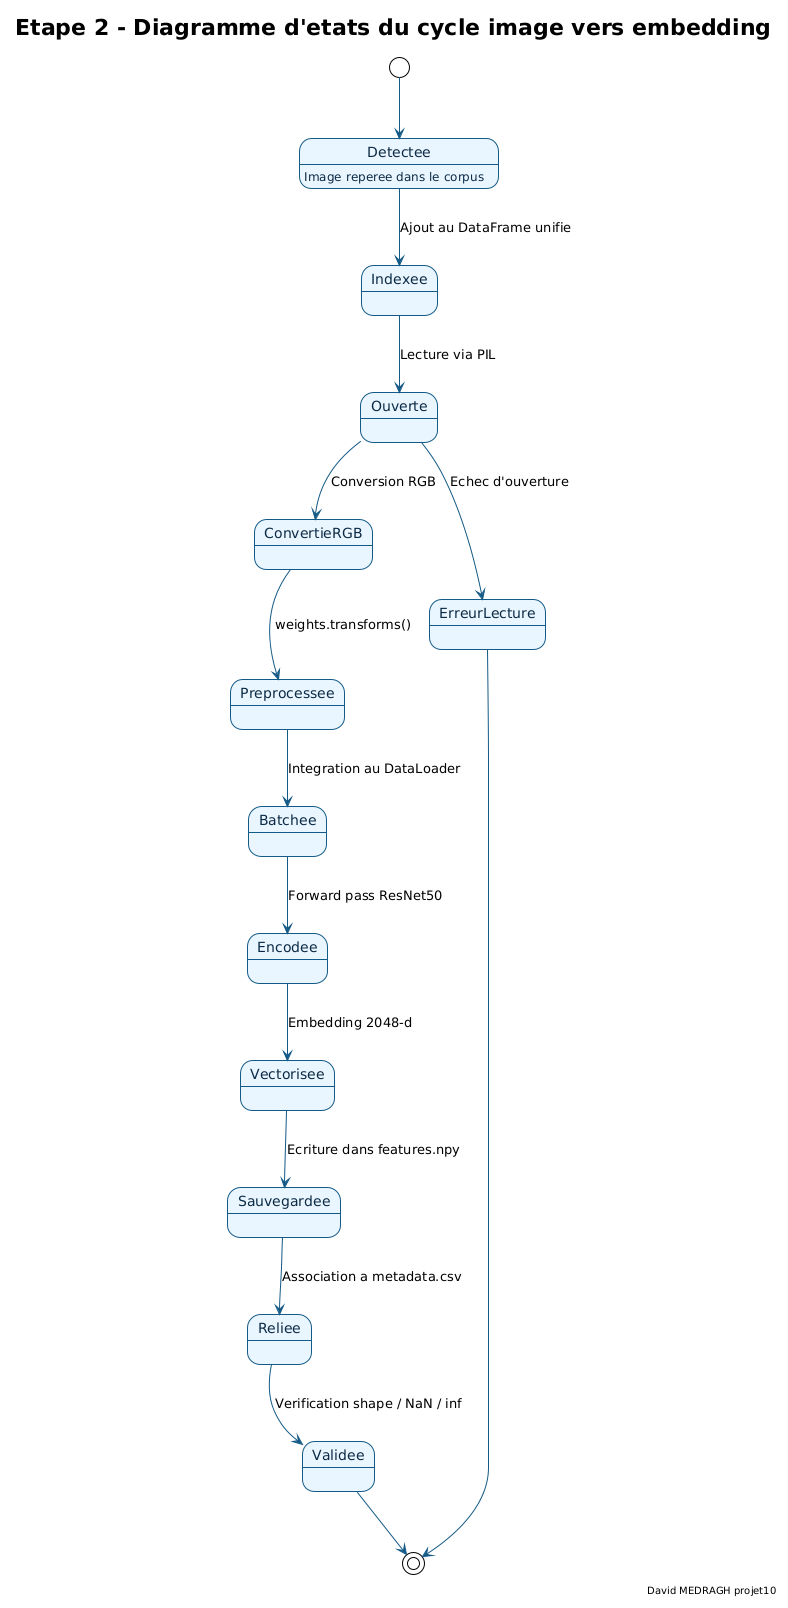

The diagram above was rendered by PlantUML. Its source (embedded in the PNG):
@startuml etape2_diagramme_etats_cycle_image_vers_embedding
!theme plain

skinparam backgroundColor #FFFFFF
skinparam defaultFontName "DejaVu Sans"
skinparam shadowing false
skinparam ArrowColor #145A86
skinparam state {
  BackgroundColor #EAF6FF
  BorderColor #145A86
  FontColor #0B2A45
  StartColor #2E7D32
  EndColor #C62828
}

title Etape 2 - Diagramme d'etats du cycle image vers embedding
right footer David MEDRAGH projet10

[*] --> Detectee
Detectee : Image reperee dans le corpus

Detectee --> Indexee : Ajout au DataFrame unifie
Indexee --> Ouverte : Lecture via PIL
Ouverte --> ConvertieRGB : Conversion RGB
ConvertieRGB --> Preprocessee : weights.transforms()
Preprocessee --> Batchee : Integration au DataLoader
Batchee --> Encodee : Forward pass ResNet50
Encodee --> Vectorisee : Embedding 2048-d
Vectorisee --> Sauvegardee : Ecriture dans features.npy
Sauvegardee --> Reliee : Association a metadata.csv
Reliee --> Validee : Verification shape / NaN / inf
Validee --> [*]

Ouverte --> ErreurLecture : Echec d'ouverture
ErreurLecture --> [*]

@enduml